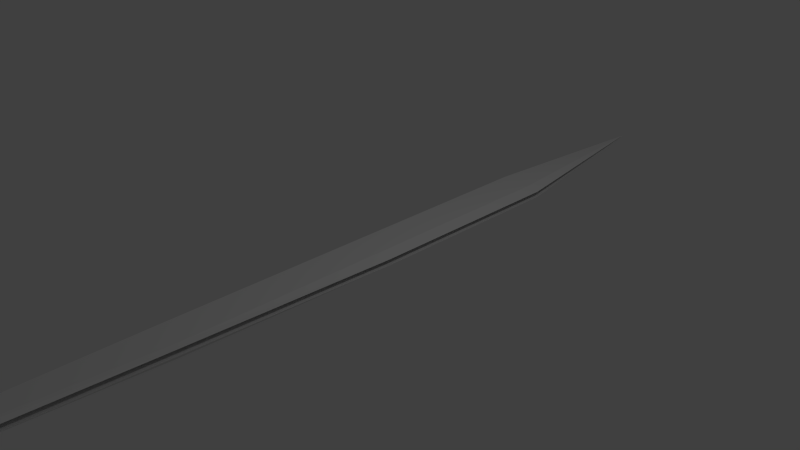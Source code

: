 # Source: Sword.blend  (saved by Blender 2.69.0; exported with 4.5.12 LTS)
import bpy
from mathutils import Matrix  # noqa: F401  (used for matrix-valued properties, if any)

bpy.ops.wm.read_factory_settings(use_empty=True)
scene = bpy.context.scene
scene.name = 'Scene'

# ---- collections
col_collection_1 = bpy.data.collections.new('Collection 1'); scene.collection.children.link(col_collection_1)

# ---- world
world_world = bpy.data.worlds.new('World'); scene.world = world_world
world_world.color = (0.05088, 0.05088, 0.05088)
world_world.use_sun_shadow = False
world_world.sun_shadow_jitter_overblur = 0.0
world_world.cycles.sampling_method = 'MANUAL'
world_world.cycles.sample_map_resolution = 256

# ---- cameras
cam_camera = bpy.data.cameras.new('Camera')
cam_camera.clip_end = 100.0
cam_camera.lens = 35.0
cam_camera.sensor_width = 32.0
cam_camera.sensor_height = 18.0
cam_camera.ortho_scale = 7.314
cam_camera.dof.focus_distance = 0.0
cam_camera.dof.aperture_fstop = 128.0

# ---- lights
light_lamp = bpy.data.lights.new('Lamp', 'POINT')
light_lamp.transmission_factor = 0.0
light_lamp.cutoff_distance = 30.0
light_lamp.energy = 100.0
light_lamp.shadow_buffer_clip_start = 1.001
light_lamp.shadow_soft_size = 0.1
light_lamp.shadow_maximum_resolution = 0.006
light_lamp.use_absolute_resolution = True
light_lamp.cycles.use_multiple_importance_sampling = False

# ---- meshes
me_plane = bpy.data.meshes.new('Plane')
me_plane.from_pydata([(-0.1935, -1.0, 0.006241), (-0.2869, 1.0, 0.04224), (0.05775, 1.0, 0.04224), (-0.1146, 1.0, 0.04224), (0.3087, 0.0, 0.04224), (-0.3087, 0.0, 0.04224), (-0.02841, 1.0, 0.04224), (0.3087, -0.5, 0.04224), (-0.3087, 0.5, 0.04224), (-0.2007, 1.0, 0.04224), (0.1923, 0.5, 0.04224), (-0.3087, -0.5, 0.04224), (-0.2869, 1.0, 0.09575), (-0.1146, 1.0, 0.09575), (-0.3087, 0.0, 0.09575), (0.0, 0.0, 0.09575), (-0.02841, 1.0, 0.09575), (-0.3087, 0.5, 0.09575), (-0.2007, 1.0, 0.09575), (-0.3087, -0.5, 0.09575), (0.0, 0.5, 0.09575), (0.0, -0.5, 0.09575), (0.1544, 0.0, 0.09575), (-0.1544, 0.0, 0.09575), (-0.1544, 0.5, 0.09575), (0.1544, 0.5, 0.09575), (0.1544, -0.5, 0.09575), (-0.1544, -0.5, 0.09575)], [], [(16, 25, 10, 2), (8, 1, 12, 17), (1, 9, 18, 12), (3, 6, 16, 13), (5, 8, 17, 14), (9, 3, 13, 18), (11, 5, 14, 19), (25, 20, 13, 16), (26, 21, 15, 22), (27, 23, 15, 21), (13, 20, 24, 18), (15, 23, 24, 20), (27, 19, 14, 23), (14, 17, 24, 23), (15, 20, 25, 22), (24, 17, 12, 18), (16, 2, 6), (10, 25, 22, 26, 7, 4), (26, 0, 19, 27, 21), (11, 19, 0), (0, 7, 26), (2, 10, 4, 7, 0, 11, 5, 8, 1, 9, 3, 6)])
_uv = me_plane.uv_layers.new(name='UV coord')
_uv.uv.foreach_set('vector', [0.9674, 0.1822, 0.7264, 0.267, 0.7277, 0.2999, 0.9784, 0.2326, 0.7366, 0.01094, 0.974, 0.03975, 0.9569, 0.06142, 0.7345, 0.03692, 0.974, 0.03975, 0.9968, 0.08872, 0.9662, 0.0971, 0.9569, 0.06142, 0.9999, 0.1402, 0.9946, 0.1879, 0.9674, 0.1822, 0.9704, 0.1401, 0.4865, 5.851e-05, 0.7366, 0.01094, 0.7345, 0.03692, 0.4859, 0.02685, 0.9968, 0.08872, 0.9999, 0.1402, 0.9704, 0.1401, 0.9662, 0.0971, 0.248, 6.209e-05, 0.4865, 5.851e-05, 0.4859, 0.02685, 0.2509, 0.02535, 0.7264, 0.267, 0.7282, 0.1884, 0.9704, 0.1401, 0.9674, 0.1822, 0.2265, 0.2384, 0.2382, 0.1518, 0.4795, 0.1801, 0.4753, 0.2589, 0.2459, 0.08726, 0.4833, 0.1042, 0.4795, 0.1801, 0.2382, 0.1518, 0.9704, 0.1401, 0.7282, 0.1884, 0.7308, 0.1128, 0.9662, 0.0971, 0.4795, 0.1801, 0.4833, 0.1042, 0.7308, 0.1128, 0.7282, 0.1884, 0.2459, 0.08726, 0.2509, 0.02535, 0.4859, 0.02685, 0.4833, 0.1042, 0.4859, 0.02685, 0.7345, 0.03692, 0.7308, 0.1128, 0.4833, 0.1042, 0.4795, 0.1801, 0.7282, 0.1884, 0.7264, 0.267, 0.4753, 0.2589, 0.7308, 0.1128, 0.7345, 0.03692, 0.9569, 0.06142, 0.9662, 0.0971, 0.9674, 0.1822, 0.9784, 0.2326, 0.9946, 0.1879, 0.7277, 0.2999, 0.7264, 0.267, 0.4753, 0.2589, 0.2265, 0.2384, 0.2132, 0.319, 0.4693, 0.3424, 0.2265, 0.2384, 5.851e-05, 0.04055, 0.2509, 0.02535, 0.2459, 0.08726, 0.2382, 0.1518, 0.248, 6.209e-05, 0.2509, 0.02535, 5.851e-05, 0.04055, 5.851e-05, 0.04055, 0.2132, 0.319, 0.2265, 0.2384, 0.9977, 0.1827, 0.7484, 0.2498, 0.4992, 0.3078, 0.2499, 0.3078, 5.548e-05, 0.05748, 0.2499, 5.548e-05, 0.4992, 5.597e-05, 0.7484, 5.637e-05, 0.9977, 0.01094, 0.9999, 0.09682, 0.9984, 0.09687, 0.9984, 0.09684])
me_plane.use_remesh_preserve_volume = False
me_plane.use_remesh_preserve_attributes = False
me_plane.use_mirror_vertex_groups = False
me_plane.update()

# ---- objects
ob_plane_001 = bpy.data.objects.new('Plane.001', me_plane)
ob_plane = bpy.data.objects.new('Plane', me_plane)
ob_lamp = bpy.data.objects.new('Lamp', light_lamp)
ob_camera = bpy.data.objects.new('Camera', cam_camera)

# ---- transforms, parenting, visibility, modifiers, constraints
ob_plane_001.location = (0.0, 0.0, 0.0)
ob_plane_001.scale = (1.0, -5.883, -1.0)
ob_plane_001.lineart.crease_threshold = 0.0
ob_plane.location = (0.0, 0.0, 0.0)
ob_plane.scale = (1.0, -5.883, 1.0)
ob_plane.lineart.crease_threshold = 0.0
ob_lamp.location = (4.076, 1.005, 5.904)
ob_lamp.rotation_euler = (0.6503, 0.05522, 1.866)
ob_lamp.lock_rotations_4d = False
ob_lamp.empty_display_type = 'ARROWS'
ob_lamp.color = (0.0, 0.0, 0.0, 0.0)
ob_lamp.lineart.crease_threshold = 0.0
ob_camera.location = (7.481, -6.508, 5.344)
ob_camera.rotation_euler = (1.109, 0.01082, 0.8149)
ob_camera.lock_rotations_4d = False
ob_camera.empty_display_type = 'ARROWS'
ob_camera.color = (0.0, 0.0, 0.0, 0.0)
ob_camera.display_type = 'WIRE'
ob_camera.lineart.crease_threshold = 0.0

# ---- collection membership
col_collection_1.objects.link(ob_plane_001)
col_collection_1.objects.link(ob_plane)
col_collection_1.objects.link(ob_lamp)
col_collection_1.objects.link(ob_camera)

# ---- scene / render settings (as saved in the file)
scene.camera = ob_camera
scene.frame_start = 1; scene.frame_end = 250; scene.frame_set(1)
scene.render.engine = 'BLENDER_EEVEE_NEXT'
scene.render.image_settings.compression = 90
scene.render.resolution_percentage = 50
scene.render.dither_intensity = 0.0
scene.cycles.use_denoising = False
scene.cycles.samples = 10
scene.cycles.sampling_pattern = 'TABULATED_SOBOL'
scene.cycles.light_sampling_threshold = 0.0
scene.cycles.use_adaptive_sampling = False
scene.cycles.use_light_tree = False
scene.cycles.blur_glossy = 0.0
scene.cycles.volume_bounces = 1
scene.cycles.pixel_filter_type = 'GAUSSIAN'
scene.cycles.sample_clamp_indirect = 0.0
scene.view_settings.view_transform = 'Standard'
bpy.context.view_layer.update()
